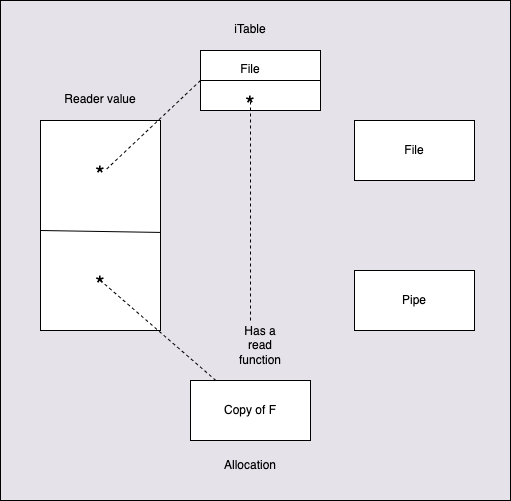

The diagram above was exported from draw.io. Its source (the exported page's mxGraphModel, read from the mxfile embedded in the PNG):
<mxGraphModel dx="650" dy="682" grid="1" gridSize="10" guides="1" tooltips="1" connect="1" arrows="1" fold="1" page="1" pageScale="1" pageWidth="827" pageHeight="1169" math="0" shadow="0">
  <root>
    <mxCell id="0" />
    <mxCell id="1" parent="0" />
    <mxCell id="150" value="" style="rounded=0;whiteSpace=wrap;html=1;fillColor=#e5e2e9;" parent="1" vertex="1">
      <mxGeometry x="60" y="30" width="510" height="500" as="geometry" />
    </mxCell>
    <mxCell id="128" value="" style="rounded=0;whiteSpace=wrap;html=1;" parent="1" vertex="1">
      <mxGeometry x="414" y="150" width="120" height="60" as="geometry" />
    </mxCell>
    <mxCell id="129" value="" style="rounded=0;whiteSpace=wrap;html=1;" parent="1" vertex="1">
      <mxGeometry x="414" y="300" width="120" height="60" as="geometry" />
    </mxCell>
    <mxCell id="130" value="" style="rounded=0;whiteSpace=wrap;html=1;" parent="1" vertex="1">
      <mxGeometry x="100" y="150" width="120" height="210" as="geometry" />
    </mxCell>
    <mxCell id="131" value="" style="rounded=0;whiteSpace=wrap;html=1;" parent="1" vertex="1">
      <mxGeometry x="250" y="410" width="120" height="60" as="geometry" />
    </mxCell>
    <mxCell id="132" value="File" style="text;html=1;strokeColor=none;fillColor=none;align=center;verticalAlign=middle;whiteSpace=wrap;rounded=0;" parent="1" vertex="1">
      <mxGeometry x="444" y="165" width="60" height="30" as="geometry" />
    </mxCell>
    <mxCell id="133" value="Pipe" style="text;html=1;strokeColor=none;fillColor=none;align=center;verticalAlign=middle;whiteSpace=wrap;rounded=0;" parent="1" vertex="1">
      <mxGeometry x="444" y="315" width="60" height="30" as="geometry" />
    </mxCell>
    <mxCell id="134" value="Copy of F" style="text;html=1;strokeColor=none;fillColor=none;align=center;verticalAlign=middle;whiteSpace=wrap;rounded=0;" parent="1" vertex="1">
      <mxGeometry x="280" y="425" width="60" height="30" as="geometry" />
    </mxCell>
    <mxCell id="136" value="" style="endArrow=none;html=1;entryX=1;entryY=0.533;entryDx=0;entryDy=0;entryPerimeter=0;" parent="1" target="130" edge="1">
      <mxGeometry width="50" height="50" relative="1" as="geometry">
        <mxPoint x="100" y="260" as="sourcePoint" />
        <mxPoint x="150" y="210" as="targetPoint" />
      </mxGeometry>
    </mxCell>
    <mxCell id="137" value="*" style="text;html=1;strokeColor=none;fillColor=none;align=center;verticalAlign=middle;whiteSpace=wrap;rounded=0;fontSize=24;" parent="1" vertex="1">
      <mxGeometry x="130" y="190" width="60" height="30" as="geometry" />
    </mxCell>
    <mxCell id="138" value="*" style="text;html=1;strokeColor=none;fillColor=none;align=center;verticalAlign=middle;whiteSpace=wrap;rounded=0;fontSize=24;" parent="1" vertex="1">
      <mxGeometry x="130" y="300" width="60" height="30" as="geometry" />
    </mxCell>
    <mxCell id="139" value="&lt;font style=&quot;font-size: 12px;&quot;&gt;Reader value&lt;/font&gt;" style="text;html=1;strokeColor=none;fillColor=none;align=center;verticalAlign=middle;whiteSpace=wrap;rounded=0;fontSize=24;" parent="1" vertex="1">
      <mxGeometry x="120" y="110" width="80" height="30" as="geometry" />
    </mxCell>
    <mxCell id="140" value="" style="endArrow=none;dashed=1;html=1;fontSize=12;" parent="1" source="131" edge="1">
      <mxGeometry width="50" height="50" relative="1" as="geometry">
        <mxPoint x="110" y="360" as="sourcePoint" />
        <mxPoint x="160" y="310" as="targetPoint" />
      </mxGeometry>
    </mxCell>
    <mxCell id="141" value="Allocation" style="text;html=1;strokeColor=none;fillColor=none;align=center;verticalAlign=middle;whiteSpace=wrap;rounded=0;" parent="1" vertex="1">
      <mxGeometry x="280" y="480" width="60" height="30" as="geometry" />
    </mxCell>
    <mxCell id="142" value="Has a read function" style="text;html=1;strokeColor=none;fillColor=none;align=center;verticalAlign=middle;whiteSpace=wrap;rounded=0;" parent="1" vertex="1">
      <mxGeometry x="290" y="360" width="60" height="30" as="geometry" />
    </mxCell>
    <mxCell id="143" value="" style="rounded=0;whiteSpace=wrap;html=1;" parent="1" vertex="1">
      <mxGeometry x="260" y="80" width="120" height="60" as="geometry" />
    </mxCell>
    <mxCell id="144" value="&lt;font style=&quot;font-size: 12px;&quot;&gt;iTable&lt;/font&gt;" style="text;html=1;strokeColor=none;fillColor=none;align=center;verticalAlign=middle;whiteSpace=wrap;rounded=0;fontSize=24;" parent="1" vertex="1">
      <mxGeometry x="270" y="40" width="80" height="30" as="geometry" />
    </mxCell>
    <mxCell id="145" value="" style="endArrow=none;html=1;fontSize=12;entryX=1;entryY=0.5;entryDx=0;entryDy=0;" parent="1" target="143" edge="1">
      <mxGeometry width="50" height="50" relative="1" as="geometry">
        <mxPoint x="260" y="110" as="sourcePoint" />
        <mxPoint x="310" y="60" as="targetPoint" />
      </mxGeometry>
    </mxCell>
    <mxCell id="146" value="&lt;font style=&quot;font-size: 12px;&quot;&gt;File&lt;/font&gt;" style="text;html=1;strokeColor=none;fillColor=none;align=center;verticalAlign=middle;whiteSpace=wrap;rounded=0;fontSize=24;" parent="1" vertex="1">
      <mxGeometry x="270" y="80" width="80" height="30" as="geometry" />
    </mxCell>
    <mxCell id="147" value="*" style="text;html=1;strokeColor=none;fillColor=none;align=center;verticalAlign=middle;whiteSpace=wrap;rounded=0;fontSize=24;" parent="1" vertex="1">
      <mxGeometry x="280" y="120" width="60" height="30" as="geometry" />
    </mxCell>
    <mxCell id="149" value="" style="endArrow=none;dashed=1;html=1;fontSize=12;" parent="1" edge="1">
      <mxGeometry width="50" height="50" relative="1" as="geometry">
        <mxPoint x="310" y="350" as="sourcePoint" />
        <mxPoint x="310" y="130" as="targetPoint" />
      </mxGeometry>
    </mxCell>
    <mxCell id="151" value="" style="endArrow=none;dashed=1;html=1;fontSize=12;exitX=0;exitY=0.5;exitDx=0;exitDy=0;" edge="1" parent="1" source="143">
      <mxGeometry width="50" height="50" relative="1" as="geometry">
        <mxPoint x="280.00461538461536" y="300" as="sourcePoint" />
        <mxPoint x="164.62" y="200" as="targetPoint" />
      </mxGeometry>
    </mxCell>
  </root>
</mxGraphModel>